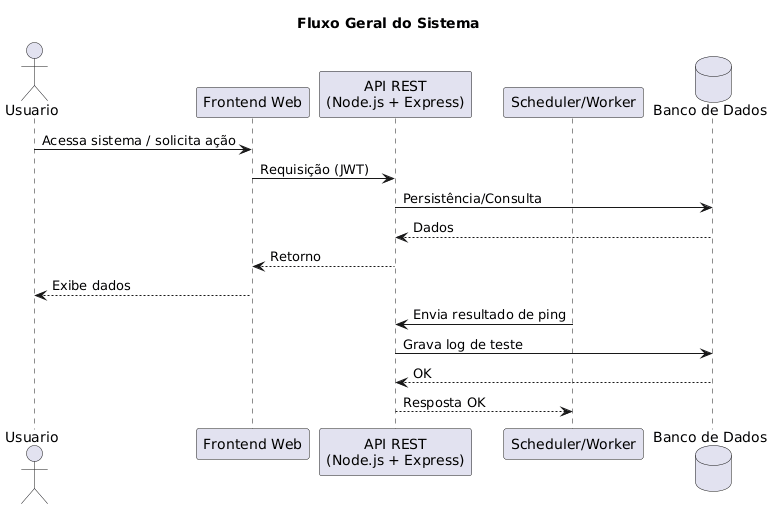

The diagram above was rendered by PlantUML. Its source (embedded in the PNG):
@startuml
title Fluxo Geral do Sistema

actor Usuario as U
participant "Frontend Web" as W
participant "API REST\n(Node.js + Express)" as A
participant "Scheduler/Worker" as S
database "Banco de Dados" as D

U -> W: Acessa sistema / solicita ação
W -> A: Requisição (JWT)
A -> D: Persistência/Consulta
D --> A: Dados
A --> W: Retorno
W --> U: Exibe dados

S -> A: Envia resultado de ping
A -> D: Grava log de teste
D --> A: OK
A --> S: Resposta OK
@enduml